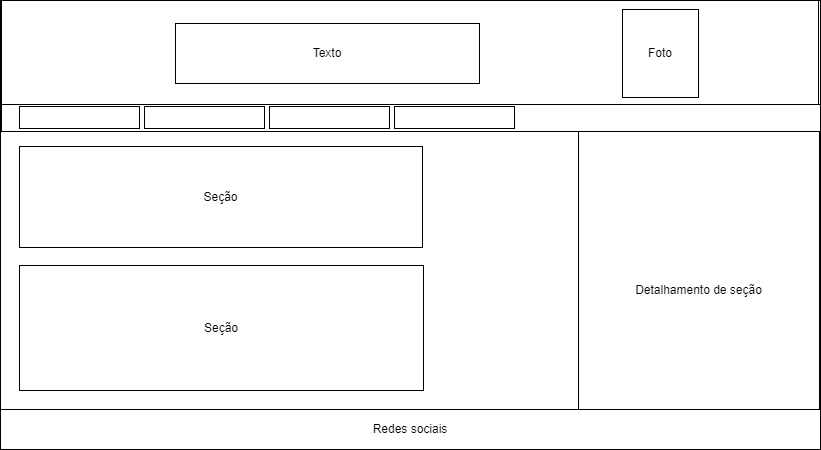

The diagram above was exported from draw.io. Its source (the exported page's mxGraphModel, read from the mxfile embedded in the PNG):
<mxGraphModel dx="2074" dy="1222" grid="0" gridSize="10" guides="1" tooltips="1" connect="1" arrows="1" fold="1" page="0" pageScale="1" pageWidth="827" pageHeight="1169" math="0" shadow="0">
  <root>
    <mxCell id="0" />
    <mxCell id="1" parent="0" />
    <mxCell id="PVuf77TYW0h4glPPfkSx-3" value="" style="rounded=0;whiteSpace=wrap;html=1;" vertex="1" parent="1">
      <mxGeometry x="-13" y="-8" width="820" height="448" as="geometry" />
    </mxCell>
    <mxCell id="PVuf77TYW0h4glPPfkSx-4" value="" style="rounded=0;whiteSpace=wrap;html=1;" vertex="1" parent="1">
      <mxGeometry x="-12" y="-8" width="817" height="106" as="geometry" />
    </mxCell>
    <mxCell id="PVuf77TYW0h4glPPfkSx-5" value="Foto" style="rounded=0;whiteSpace=wrap;html=1;" vertex="1" parent="1">
      <mxGeometry x="609" y="1" width="76" height="88" as="geometry" />
    </mxCell>
    <mxCell id="PVuf77TYW0h4glPPfkSx-6" value="Texto" style="rounded=0;whiteSpace=wrap;html=1;" vertex="1" parent="1">
      <mxGeometry x="162" y="15" width="304" height="60" as="geometry" />
    </mxCell>
    <mxCell id="PVuf77TYW0h4glPPfkSx-7" value="" style="rounded=0;whiteSpace=wrap;html=1;" vertex="1" parent="1">
      <mxGeometry x="-12" y="96" width="819" height="27" as="geometry" />
    </mxCell>
    <mxCell id="PVuf77TYW0h4glPPfkSx-8" value="" style="rounded=0;whiteSpace=wrap;html=1;" vertex="1" parent="1">
      <mxGeometry x="6" y="98" width="120" height="22" as="geometry" />
    </mxCell>
    <mxCell id="PVuf77TYW0h4glPPfkSx-10" value="" style="rounded=0;whiteSpace=wrap;html=1;" vertex="1" parent="1">
      <mxGeometry x="131" y="98" width="120" height="22" as="geometry" />
    </mxCell>
    <mxCell id="PVuf77TYW0h4glPPfkSx-11" value="" style="rounded=0;whiteSpace=wrap;html=1;" vertex="1" parent="1">
      <mxGeometry x="256" y="98" width="120" height="22" as="geometry" />
    </mxCell>
    <mxCell id="PVuf77TYW0h4glPPfkSx-12" value="" style="rounded=0;whiteSpace=wrap;html=1;" vertex="1" parent="1">
      <mxGeometry x="381" y="98" width="120" height="22" as="geometry" />
    </mxCell>
    <mxCell id="PVuf77TYW0h4glPPfkSx-13" value="Seção" style="rounded=0;whiteSpace=wrap;html=1;" vertex="1" parent="1">
      <mxGeometry x="6" y="138" width="403" height="101" as="geometry" />
    </mxCell>
    <mxCell id="PVuf77TYW0h4glPPfkSx-14" value="Seção" style="rounded=0;whiteSpace=wrap;html=1;" vertex="1" parent="1">
      <mxGeometry x="6" y="257" width="404" height="125" as="geometry" />
    </mxCell>
    <mxCell id="PVuf77TYW0h4glPPfkSx-15" value="Detalhamento de seção" style="rounded=0;whiteSpace=wrap;html=1;" vertex="1" parent="1">
      <mxGeometry x="565" y="123" width="241" height="318" as="geometry" />
    </mxCell>
    <mxCell id="PVuf77TYW0h4glPPfkSx-17" value="Redes sociais" style="rounded=0;whiteSpace=wrap;html=1;" vertex="1" parent="1">
      <mxGeometry x="-13" y="401" width="820" height="40" as="geometry" />
    </mxCell>
  </root>
</mxGraphModel>